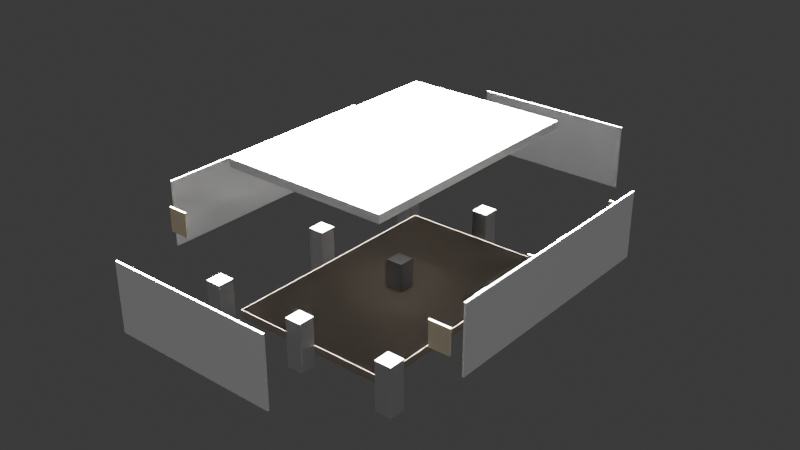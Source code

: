 # Source: gallery_room.blend  (saved by Blender 5.1.30; exported with 4.5.12 LTS)
import bpy
from mathutils import Matrix  # noqa: F401  (used for matrix-valued properties, if any)

bpy.ops.wm.read_factory_settings(use_empty=True)
scene = bpy.context.scene
scene.name = 'Scene'

# ---- collections
col_collection = bpy.data.collections.new('Collection'); scene.collection.children.link(col_collection)

# ---- materials (node trees are filled in below, after node groups)
mat_floormaterial = bpy.data.materials.new('FloorMaterial')
mat_wallmaterial = bpy.data.materials.new('WallMaterial')
mat_pedestalmaterial = bpy.data.materials.new('PedestalMaterial')
mat_framematerial = bpy.data.materials.new('FrameMaterial')

# ---- material node trees
mat_floormaterial.use_nodes = True; mat_floormaterial.node_tree.nodes.clear()
_N = mat_floormaterial.node_tree.nodes; _L = mat_floormaterial.node_tree.links
n0 = _N.new('ShaderNodeBsdfPrincipled'); n0.name = 'Principled BSDF'; n0.location = (-200, 100)
n0.inputs[0].default_value = (0.3, 0.25, 0.2, 1.0)
n0.inputs[2].default_value = 0.6
n1 = _N.new('ShaderNodeOutputMaterial'); n1.name = 'Material Output'; n1.location = (200, 100)
_L.new(n0.outputs[0], n1.inputs[0])
n1.is_active_output = True
mat_wallmaterial.use_nodes = True; mat_wallmaterial.node_tree.nodes.clear()
_N = mat_wallmaterial.node_tree.nodes; _L = mat_wallmaterial.node_tree.links
n0 = _N.new('ShaderNodeBsdfPrincipled'); n0.name = 'Principled BSDF'; n0.location = (-200, 100)
n0.inputs[0].default_value = (0.9, 0.9, 0.9, 1.0)
n0.inputs[2].default_value = 0.3
n1 = _N.new('ShaderNodeOutputMaterial'); n1.name = 'Material Output'; n1.location = (200, 100)
_L.new(n0.outputs[0], n1.inputs[0])
n1.is_active_output = True
mat_pedestalmaterial.use_nodes = True; mat_pedestalmaterial.node_tree.nodes.clear()
_N = mat_pedestalmaterial.node_tree.nodes; _L = mat_pedestalmaterial.node_tree.links
n0 = _N.new('ShaderNodeBsdfPrincipled'); n0.name = 'Principled BSDF'; n0.location = (-200, 100)
n0.inputs[0].default_value = (0.4, 0.4, 0.4, 1.0)
n0.inputs[2].default_value = 0.4
n1 = _N.new('ShaderNodeOutputMaterial'); n1.name = 'Material Output'; n1.location = (200, 100)
_L.new(n0.outputs[0], n1.inputs[0])
n1.is_active_output = True
mat_framematerial.use_nodes = True; mat_framematerial.node_tree.nodes.clear()
_N = mat_framematerial.node_tree.nodes; _L = mat_framematerial.node_tree.links
n0 = _N.new('ShaderNodeBsdfPrincipled'); n0.name = 'Principled BSDF'; n0.location = (-200, 100)
n0.inputs[0].default_value = (0.8, 0.7, 0.5, 1.0)
n0.inputs[2].default_value = 0.2
n1 = _N.new('ShaderNodeOutputMaterial'); n1.name = 'Material Output'; n1.location = (200, 100)
_L.new(n0.outputs[0], n1.inputs[0])
n1.is_active_output = True

# ---- world
world_world = bpy.data.worlds.new('World'); scene.world = world_world
world_world.use_nodes = True; world_world.node_tree.nodes.clear()
_N = world_world.node_tree.nodes; _L = world_world.node_tree.links
n0 = _N.new('ShaderNodeOutputWorld'); n0.name = 'World Output'; n0.location = (200, 100)
n1 = _N.new('ShaderNodeBackground'); n1.name = 'Background'; n1.location = (-200, 100)
n1.inputs[0].default_value = (0.05088, 0.05088, 0.05088, 1.0)
_L.new(n1.outputs[0], n0.inputs[0])
n0.is_active_output = True
world_world.color = (0.05088, 0.05088, 0.05088)
world_world.sun_shadow_jitter_overblur = 0.0

# ---- lights
light_mainlight = bpy.data.lights.new('MainLight', 'SUN')
light_mainlight.energy = 200.0
light_filllight = bpy.data.lights.new('FillLight', 'SUN')
light_filllight.energy = 100.0
light_spotlight1 = bpy.data.lights.new('SpotLight1', 'SPOT')
light_spotlight1.energy = 150.0

# ---- meshes
me_cube_001 = bpy.data.meshes.new('Cube.001')
me_cube_001.from_pydata([(-0.5, -0.5, -0.5), (-0.5, -0.5, 0.5), (-0.5, 0.5, -0.5), (-0.5, 0.5, 0.5), (0.5, -0.5, -0.5), (0.5, -0.5, 0.5), (0.5, 0.5, -0.5), (0.5, 0.5, 0.5)], [], [(0, 1, 3, 2), (2, 3, 7, 6), (6, 7, 5, 4), (4, 5, 1, 0), (2, 6, 4, 0), (7, 3, 1, 5)])
_uv = me_cube_001.uv_layers.new(name='UVMap')
_uv.uv.foreach_set('vector', [0.375, 0.0, 0.625, 0.0, 0.625, 0.25, 0.375, 0.25, 0.375, 0.25, 0.625, 0.25, 0.625, 0.5, 0.375, 0.5, 0.375, 0.5, 0.625, 0.5, 0.625, 0.75, 0.375, 0.75, 0.375, 0.75, 0.625, 0.75, 0.625, 1.0, 0.375, 1.0, 0.125, 0.5, 0.375, 0.5, 0.375, 0.75, 0.125, 0.75, 0.625, 0.5, 0.875, 0.5, 0.875, 0.75, 0.625, 0.75])
me_cube_001.materials.append(mat_floormaterial)
me_cube_001.update()
me_cube_002 = bpy.data.meshes.new('Cube.002')
me_cube_002.from_pydata([(-0.5, -0.5, -0.5), (-0.5, -0.5, 0.5), (-0.5, 0.5, -0.5), (-0.5, 0.5, 0.5), (0.5, -0.5, -0.5), (0.5, -0.5, 0.5), (0.5, 0.5, -0.5), (0.5, 0.5, 0.5)], [], [(0, 1, 3, 2), (2, 3, 7, 6), (6, 7, 5, 4), (4, 5, 1, 0), (2, 6, 4, 0), (7, 3, 1, 5)])
_uv = me_cube_002.uv_layers.new(name='UVMap')
_uv.uv.foreach_set('vector', [0.375, 0.0, 0.625, 0.0, 0.625, 0.25, 0.375, 0.25, 0.375, 0.25, 0.625, 0.25, 0.625, 0.5, 0.375, 0.5, 0.375, 0.5, 0.625, 0.5, 0.625, 0.75, 0.375, 0.75, 0.375, 0.75, 0.625, 0.75, 0.625, 1.0, 0.375, 1.0, 0.125, 0.5, 0.375, 0.5, 0.375, 0.75, 0.125, 0.75, 0.625, 0.5, 0.875, 0.5, 0.875, 0.75, 0.625, 0.75])
me_cube_002.materials.append(mat_wallmaterial)
me_cube_002.update()
me_cube_003 = bpy.data.meshes.new('Cube.003')
me_cube_003.from_pydata([(-0.5, -0.5, -0.5), (-0.5, -0.5, 0.5), (-0.5, 0.5, -0.5), (-0.5, 0.5, 0.5), (0.5, -0.5, -0.5), (0.5, -0.5, 0.5), (0.5, 0.5, -0.5), (0.5, 0.5, 0.5)], [], [(0, 1, 3, 2), (2, 3, 7, 6), (6, 7, 5, 4), (4, 5, 1, 0), (2, 6, 4, 0), (7, 3, 1, 5)])
_uv = me_cube_003.uv_layers.new(name='UVMap')
_uv.uv.foreach_set('vector', [0.375, 0.0, 0.625, 0.0, 0.625, 0.25, 0.375, 0.25, 0.375, 0.25, 0.625, 0.25, 0.625, 0.5, 0.375, 0.5, 0.375, 0.5, 0.625, 0.5, 0.625, 0.75, 0.375, 0.75, 0.375, 0.75, 0.625, 0.75, 0.625, 1.0, 0.375, 1.0, 0.125, 0.5, 0.375, 0.5, 0.375, 0.75, 0.125, 0.75, 0.625, 0.5, 0.875, 0.5, 0.875, 0.75, 0.625, 0.75])
me_cube_003.materials.append(mat_wallmaterial)
me_cube_003.update()
me_cube_004 = bpy.data.meshes.new('Cube.004')
me_cube_004.from_pydata([(-0.5, -0.5, -0.5), (-0.5, -0.5, 0.5), (-0.5, 0.5, -0.5), (-0.5, 0.5, 0.5), (0.5, -0.5, -0.5), (0.5, -0.5, 0.5), (0.5, 0.5, -0.5), (0.5, 0.5, 0.5)], [], [(0, 1, 3, 2), (2, 3, 7, 6), (6, 7, 5, 4), (4, 5, 1, 0), (2, 6, 4, 0), (7, 3, 1, 5)])
_uv = me_cube_004.uv_layers.new(name='UVMap')
_uv.uv.foreach_set('vector', [0.375, 0.0, 0.625, 0.0, 0.625, 0.25, 0.375, 0.25, 0.375, 0.25, 0.625, 0.25, 0.625, 0.5, 0.375, 0.5, 0.375, 0.5, 0.625, 0.5, 0.625, 0.75, 0.375, 0.75, 0.375, 0.75, 0.625, 0.75, 0.625, 1.0, 0.375, 1.0, 0.125, 0.5, 0.375, 0.5, 0.375, 0.75, 0.125, 0.75, 0.625, 0.5, 0.875, 0.5, 0.875, 0.75, 0.625, 0.75])
me_cube_004.materials.append(mat_wallmaterial)
me_cube_004.update()
me_cube_005 = bpy.data.meshes.new('Cube.005')
me_cube_005.from_pydata([(-0.5, -0.5, -0.5), (-0.5, -0.5, 0.5), (-0.5, 0.5, -0.5), (-0.5, 0.5, 0.5), (0.5, -0.5, -0.5), (0.5, -0.5, 0.5), (0.5, 0.5, -0.5), (0.5, 0.5, 0.5)], [], [(0, 1, 3, 2), (2, 3, 7, 6), (6, 7, 5, 4), (4, 5, 1, 0), (2, 6, 4, 0), (7, 3, 1, 5)])
_uv = me_cube_005.uv_layers.new(name='UVMap')
_uv.uv.foreach_set('vector', [0.375, 0.0, 0.625, 0.0, 0.625, 0.25, 0.375, 0.25, 0.375, 0.25, 0.625, 0.25, 0.625, 0.5, 0.375, 0.5, 0.375, 0.5, 0.625, 0.5, 0.625, 0.75, 0.375, 0.75, 0.375, 0.75, 0.625, 0.75, 0.625, 1.0, 0.375, 1.0, 0.125, 0.5, 0.375, 0.5, 0.375, 0.75, 0.125, 0.75, 0.625, 0.5, 0.875, 0.5, 0.875, 0.75, 0.625, 0.75])
me_cube_005.materials.append(mat_wallmaterial)
me_cube_005.update()
me_cube_006 = bpy.data.meshes.new('Cube.006')
me_cube_006.from_pydata([(-0.5, -0.5, -0.5), (-0.5, -0.5, 0.5), (-0.5, 0.5, -0.5), (-0.5, 0.5, 0.5), (0.5, -0.5, -0.5), (0.5, -0.5, 0.5), (0.5, 0.5, -0.5), (0.5, 0.5, 0.5)], [], [(0, 1, 3, 2), (2, 3, 7, 6), (6, 7, 5, 4), (4, 5, 1, 0), (2, 6, 4, 0), (7, 3, 1, 5)])
_uv = me_cube_006.uv_layers.new(name='UVMap')
_uv.uv.foreach_set('vector', [0.375, 0.0, 0.625, 0.0, 0.625, 0.25, 0.375, 0.25, 0.375, 0.25, 0.625, 0.25, 0.625, 0.5, 0.375, 0.5, 0.375, 0.5, 0.625, 0.5, 0.625, 0.75, 0.375, 0.75, 0.375, 0.75, 0.625, 0.75, 0.625, 1.0, 0.375, 1.0, 0.125, 0.5, 0.375, 0.5, 0.375, 0.75, 0.125, 0.75, 0.625, 0.5, 0.875, 0.5, 0.875, 0.75, 0.625, 0.75])
me_cube_006.materials.append(mat_wallmaterial)
me_cube_006.update()
me_cube_007 = bpy.data.meshes.new('Cube.007')
me_cube_007.from_pydata([(-0.5, -0.5, -0.5), (-0.5, -0.5, 0.5), (-0.5, 0.5, -0.5), (-0.5, 0.5, 0.5), (0.5, -0.5, -0.5), (0.5, -0.5, 0.5), (0.5, 0.5, -0.5), (0.5, 0.5, 0.5)], [], [(0, 1, 3, 2), (2, 3, 7, 6), (6, 7, 5, 4), (4, 5, 1, 0), (2, 6, 4, 0), (7, 3, 1, 5)])
_uv = me_cube_007.uv_layers.new(name='UVMap')
_uv.uv.foreach_set('vector', [0.375, 0.0, 0.625, 0.0, 0.625, 0.25, 0.375, 0.25, 0.375, 0.25, 0.625, 0.25, 0.625, 0.5, 0.375, 0.5, 0.375, 0.5, 0.625, 0.5, 0.625, 0.75, 0.375, 0.75, 0.375, 0.75, 0.625, 0.75, 0.625, 1.0, 0.375, 1.0, 0.125, 0.5, 0.375, 0.5, 0.375, 0.75, 0.125, 0.75, 0.625, 0.5, 0.875, 0.5, 0.875, 0.75, 0.625, 0.75])
me_cube_007.materials.append(mat_pedestalmaterial)
me_cube_007.update()
me_cube_008 = bpy.data.meshes.new('Cube.008')
me_cube_008.from_pydata([(-0.5, -0.5, -0.5), (-0.5, -0.5, 0.5), (-0.5, 0.5, -0.5), (-0.5, 0.5, 0.5), (0.5, -0.5, -0.5), (0.5, -0.5, 0.5), (0.5, 0.5, -0.5), (0.5, 0.5, 0.5)], [], [(0, 1, 3, 2), (2, 3, 7, 6), (6, 7, 5, 4), (4, 5, 1, 0), (2, 6, 4, 0), (7, 3, 1, 5)])
_uv = me_cube_008.uv_layers.new(name='UVMap')
_uv.uv.foreach_set('vector', [0.375, 0.0, 0.625, 0.0, 0.625, 0.25, 0.375, 0.25, 0.375, 0.25, 0.625, 0.25, 0.625, 0.5, 0.375, 0.5, 0.375, 0.5, 0.625, 0.5, 0.625, 0.75, 0.375, 0.75, 0.375, 0.75, 0.625, 0.75, 0.625, 1.0, 0.375, 1.0, 0.125, 0.5, 0.375, 0.5, 0.375, 0.75, 0.125, 0.75, 0.625, 0.5, 0.875, 0.5, 0.875, 0.75, 0.625, 0.75])
me_cube_008.materials.append(mat_pedestalmaterial)
me_cube_008.update()
me_cube_009 = bpy.data.meshes.new('Cube.009')
me_cube_009.from_pydata([(-0.5, -0.5, -0.5), (-0.5, -0.5, 0.5), (-0.5, 0.5, -0.5), (-0.5, 0.5, 0.5), (0.5, -0.5, -0.5), (0.5, -0.5, 0.5), (0.5, 0.5, -0.5), (0.5, 0.5, 0.5)], [], [(0, 1, 3, 2), (2, 3, 7, 6), (6, 7, 5, 4), (4, 5, 1, 0), (2, 6, 4, 0), (7, 3, 1, 5)])
_uv = me_cube_009.uv_layers.new(name='UVMap')
_uv.uv.foreach_set('vector', [0.375, 0.0, 0.625, 0.0, 0.625, 0.25, 0.375, 0.25, 0.375, 0.25, 0.625, 0.25, 0.625, 0.5, 0.375, 0.5, 0.375, 0.5, 0.625, 0.5, 0.625, 0.75, 0.375, 0.75, 0.375, 0.75, 0.625, 0.75, 0.625, 1.0, 0.375, 1.0, 0.125, 0.5, 0.375, 0.5, 0.375, 0.75, 0.125, 0.75, 0.625, 0.5, 0.875, 0.5, 0.875, 0.75, 0.625, 0.75])
me_cube_009.materials.append(mat_pedestalmaterial)
me_cube_009.update()
me_cube_010 = bpy.data.meshes.new('Cube.010')
me_cube_010.from_pydata([(-0.5, -0.5, -0.5), (-0.5, -0.5, 0.5), (-0.5, 0.5, -0.5), (-0.5, 0.5, 0.5), (0.5, -0.5, -0.5), (0.5, -0.5, 0.5), (0.5, 0.5, -0.5), (0.5, 0.5, 0.5)], [], [(0, 1, 3, 2), (2, 3, 7, 6), (6, 7, 5, 4), (4, 5, 1, 0), (2, 6, 4, 0), (7, 3, 1, 5)])
_uv = me_cube_010.uv_layers.new(name='UVMap')
_uv.uv.foreach_set('vector', [0.375, 0.0, 0.625, 0.0, 0.625, 0.25, 0.375, 0.25, 0.375, 0.25, 0.625, 0.25, 0.625, 0.5, 0.375, 0.5, 0.375, 0.5, 0.625, 0.5, 0.625, 0.75, 0.375, 0.75, 0.375, 0.75, 0.625, 0.75, 0.625, 1.0, 0.375, 1.0, 0.125, 0.5, 0.375, 0.5, 0.375, 0.75, 0.125, 0.75, 0.625, 0.5, 0.875, 0.5, 0.875, 0.75, 0.625, 0.75])
me_cube_010.materials.append(mat_pedestalmaterial)
me_cube_010.update()
me_cube_011 = bpy.data.meshes.new('Cube.011')
me_cube_011.from_pydata([(-0.5, -0.5, -0.5), (-0.5, -0.5, 0.5), (-0.5, 0.5, -0.5), (-0.5, 0.5, 0.5), (0.5, -0.5, -0.5), (0.5, -0.5, 0.5), (0.5, 0.5, -0.5), (0.5, 0.5, 0.5)], [], [(0, 1, 3, 2), (2, 3, 7, 6), (6, 7, 5, 4), (4, 5, 1, 0), (2, 6, 4, 0), (7, 3, 1, 5)])
_uv = me_cube_011.uv_layers.new(name='UVMap')
_uv.uv.foreach_set('vector', [0.375, 0.0, 0.625, 0.0, 0.625, 0.25, 0.375, 0.25, 0.375, 0.25, 0.625, 0.25, 0.625, 0.5, 0.375, 0.5, 0.375, 0.5, 0.625, 0.5, 0.625, 0.75, 0.375, 0.75, 0.375, 0.75, 0.625, 0.75, 0.625, 1.0, 0.375, 1.0, 0.125, 0.5, 0.375, 0.5, 0.375, 0.75, 0.125, 0.75, 0.625, 0.5, 0.875, 0.5, 0.875, 0.75, 0.625, 0.75])
me_cube_011.materials.append(mat_pedestalmaterial)
me_cube_011.update()
me_cube_012 = bpy.data.meshes.new('Cube.012')
me_cube_012.from_pydata([(-0.5, -0.5, -0.5), (-0.5, -0.5, 0.5), (-0.5, 0.5, -0.5), (-0.5, 0.5, 0.5), (0.5, -0.5, -0.5), (0.5, -0.5, 0.5), (0.5, 0.5, -0.5), (0.5, 0.5, 0.5)], [], [(0, 1, 3, 2), (2, 3, 7, 6), (6, 7, 5, 4), (4, 5, 1, 0), (2, 6, 4, 0), (7, 3, 1, 5)])
_uv = me_cube_012.uv_layers.new(name='UVMap')
_uv.uv.foreach_set('vector', [0.375, 0.0, 0.625, 0.0, 0.625, 0.25, 0.375, 0.25, 0.375, 0.25, 0.625, 0.25, 0.625, 0.5, 0.375, 0.5, 0.375, 0.5, 0.625, 0.5, 0.625, 0.75, 0.375, 0.75, 0.375, 0.75, 0.625, 0.75, 0.625, 1.0, 0.375, 1.0, 0.125, 0.5, 0.375, 0.5, 0.375, 0.75, 0.125, 0.75, 0.625, 0.5, 0.875, 0.5, 0.875, 0.75, 0.625, 0.75])
me_cube_012.materials.append(mat_pedestalmaterial)
me_cube_012.update()
me_cube_013 = bpy.data.meshes.new('Cube.013')
me_cube_013.from_pydata([(-0.5, -0.5, -0.5), (-0.5, -0.5, 0.5), (-0.5, 0.5, -0.5), (-0.5, 0.5, 0.5), (0.5, -0.5, -0.5), (0.5, -0.5, 0.5), (0.5, 0.5, -0.5), (0.5, 0.5, 0.5)], [], [(0, 1, 3, 2), (2, 3, 7, 6), (6, 7, 5, 4), (4, 5, 1, 0), (2, 6, 4, 0), (7, 3, 1, 5)])
_uv = me_cube_013.uv_layers.new(name='UVMap')
_uv.uv.foreach_set('vector', [0.375, 0.0, 0.625, 0.0, 0.625, 0.25, 0.375, 0.25, 0.375, 0.25, 0.625, 0.25, 0.625, 0.5, 0.375, 0.5, 0.375, 0.5, 0.625, 0.5, 0.625, 0.75, 0.375, 0.75, 0.375, 0.75, 0.625, 0.75, 0.625, 1.0, 0.375, 1.0, 0.125, 0.5, 0.375, 0.5, 0.375, 0.75, 0.125, 0.75, 0.625, 0.5, 0.875, 0.5, 0.875, 0.75, 0.625, 0.75])
me_cube_013.materials.append(mat_pedestalmaterial)
me_cube_013.update()
me_cube_014 = bpy.data.meshes.new('Cube.014')
me_cube_014.from_pydata([(-0.5, -0.5, -0.5), (-0.5, -0.5, 0.5), (-0.5, 0.5, -0.5), (-0.5, 0.5, 0.5), (0.5, -0.5, -0.5), (0.5, -0.5, 0.5), (0.5, 0.5, -0.5), (0.5, 0.5, 0.5)], [], [(0, 1, 3, 2), (2, 3, 7, 6), (6, 7, 5, 4), (4, 5, 1, 0), (2, 6, 4, 0), (7, 3, 1, 5)])
_uv = me_cube_014.uv_layers.new(name='UVMap')
_uv.uv.foreach_set('vector', [0.375, 0.0, 0.625, 0.0, 0.625, 0.25, 0.375, 0.25, 0.375, 0.25, 0.625, 0.25, 0.625, 0.5, 0.375, 0.5, 0.375, 0.5, 0.625, 0.5, 0.625, 0.75, 0.375, 0.75, 0.375, 0.75, 0.625, 0.75, 0.625, 1.0, 0.375, 1.0, 0.125, 0.5, 0.375, 0.5, 0.375, 0.75, 0.125, 0.75, 0.625, 0.5, 0.875, 0.5, 0.875, 0.75, 0.625, 0.75])
me_cube_014.materials.append(mat_pedestalmaterial)
me_cube_014.update()
me_cube_015 = bpy.data.meshes.new('Cube.015')
me_cube_015.from_pydata([(-0.5, -0.5, -0.5), (-0.5, -0.5, 0.5), (-0.5, 0.5, -0.5), (-0.5, 0.5, 0.5), (0.5, -0.5, -0.5), (0.5, -0.5, 0.5), (0.5, 0.5, -0.5), (0.5, 0.5, 0.5)], [], [(0, 1, 3, 2), (2, 3, 7, 6), (6, 7, 5, 4), (4, 5, 1, 0), (2, 6, 4, 0), (7, 3, 1, 5)])
_uv = me_cube_015.uv_layers.new(name='UVMap')
_uv.uv.foreach_set('vector', [0.375, 0.0, 0.625, 0.0, 0.625, 0.25, 0.375, 0.25, 0.375, 0.25, 0.625, 0.25, 0.625, 0.5, 0.375, 0.5, 0.375, 0.5, 0.625, 0.5, 0.625, 0.75, 0.375, 0.75, 0.375, 0.75, 0.625, 0.75, 0.625, 1.0, 0.375, 1.0, 0.125, 0.5, 0.375, 0.5, 0.375, 0.75, 0.125, 0.75, 0.625, 0.5, 0.875, 0.5, 0.875, 0.75, 0.625, 0.75])
me_cube_015.materials.append(mat_pedestalmaterial)
me_cube_015.update()
me_cube_016 = bpy.data.meshes.new('Cube.016')
me_cube_016.from_pydata([(-0.5, -0.5, -0.5), (-0.5, -0.5, 0.5), (-0.5, 0.5, -0.5), (-0.5, 0.5, 0.5), (0.5, -0.5, -0.5), (0.5, -0.5, 0.5), (0.5, 0.5, -0.5), (0.5, 0.5, 0.5)], [], [(0, 1, 3, 2), (2, 3, 7, 6), (6, 7, 5, 4), (4, 5, 1, 0), (2, 6, 4, 0), (7, 3, 1, 5)])
_uv = me_cube_016.uv_layers.new(name='UVMap')
_uv.uv.foreach_set('vector', [0.375, 0.0, 0.625, 0.0, 0.625, 0.25, 0.375, 0.25, 0.375, 0.25, 0.625, 0.25, 0.625, 0.5, 0.375, 0.5, 0.375, 0.5, 0.625, 0.5, 0.625, 0.75, 0.375, 0.75, 0.375, 0.75, 0.625, 0.75, 0.625, 1.0, 0.375, 1.0, 0.125, 0.5, 0.375, 0.5, 0.375, 0.75, 0.125, 0.75, 0.625, 0.5, 0.875, 0.5, 0.875, 0.75, 0.625, 0.75])
me_cube_016.materials.append(mat_framematerial)
me_cube_016.update()
me_cube_017 = bpy.data.meshes.new('Cube.017')
me_cube_017.from_pydata([(-0.5, -0.5, -0.5), (-0.5, -0.5, 0.5), (-0.5, 0.5, -0.5), (-0.5, 0.5, 0.5), (0.5, -0.5, -0.5), (0.5, -0.5, 0.5), (0.5, 0.5, -0.5), (0.5, 0.5, 0.5)], [], [(0, 1, 3, 2), (2, 3, 7, 6), (6, 7, 5, 4), (4, 5, 1, 0), (2, 6, 4, 0), (7, 3, 1, 5)])
_uv = me_cube_017.uv_layers.new(name='UVMap')
_uv.uv.foreach_set('vector', [0.375, 0.0, 0.625, 0.0, 0.625, 0.25, 0.375, 0.25, 0.375, 0.25, 0.625, 0.25, 0.625, 0.5, 0.375, 0.5, 0.375, 0.5, 0.625, 0.5, 0.625, 0.75, 0.375, 0.75, 0.375, 0.75, 0.625, 0.75, 0.625, 1.0, 0.375, 1.0, 0.125, 0.5, 0.375, 0.5, 0.375, 0.75, 0.125, 0.75, 0.625, 0.5, 0.875, 0.5, 0.875, 0.75, 0.625, 0.75])
me_cube_017.materials.append(mat_framematerial)
me_cube_017.update()
me_cube_018 = bpy.data.meshes.new('Cube.018')
me_cube_018.from_pydata([(-0.5, -0.5, -0.5), (-0.5, -0.5, 0.5), (-0.5, 0.5, -0.5), (-0.5, 0.5, 0.5), (0.5, -0.5, -0.5), (0.5, -0.5, 0.5), (0.5, 0.5, -0.5), (0.5, 0.5, 0.5)], [], [(0, 1, 3, 2), (2, 3, 7, 6), (6, 7, 5, 4), (4, 5, 1, 0), (2, 6, 4, 0), (7, 3, 1, 5)])
_uv = me_cube_018.uv_layers.new(name='UVMap')
_uv.uv.foreach_set('vector', [0.375, 0.0, 0.625, 0.0, 0.625, 0.25, 0.375, 0.25, 0.375, 0.25, 0.625, 0.25, 0.625, 0.5, 0.375, 0.5, 0.375, 0.5, 0.625, 0.5, 0.625, 0.75, 0.375, 0.75, 0.375, 0.75, 0.625, 0.75, 0.625, 1.0, 0.375, 1.0, 0.125, 0.5, 0.375, 0.5, 0.375, 0.75, 0.125, 0.75, 0.625, 0.5, 0.875, 0.5, 0.875, 0.75, 0.625, 0.75])
me_cube_018.materials.append(mat_framematerial)
me_cube_018.update()
me_cube_019 = bpy.data.meshes.new('Cube.019')
me_cube_019.from_pydata([(-0.5, -0.5, -0.5), (-0.5, -0.5, 0.5), (-0.5, 0.5, -0.5), (-0.5, 0.5, 0.5), (0.5, -0.5, -0.5), (0.5, -0.5, 0.5), (0.5, 0.5, -0.5), (0.5, 0.5, 0.5)], [], [(0, 1, 3, 2), (2, 3, 7, 6), (6, 7, 5, 4), (4, 5, 1, 0), (2, 6, 4, 0), (7, 3, 1, 5)])
_uv = me_cube_019.uv_layers.new(name='UVMap')
_uv.uv.foreach_set('vector', [0.375, 0.0, 0.625, 0.0, 0.625, 0.25, 0.375, 0.25, 0.375, 0.25, 0.625, 0.25, 0.625, 0.5, 0.375, 0.5, 0.375, 0.5, 0.625, 0.5, 0.625, 0.75, 0.375, 0.75, 0.375, 0.75, 0.625, 0.75, 0.625, 1.0, 0.375, 1.0, 0.125, 0.5, 0.375, 0.5, 0.375, 0.75, 0.125, 0.75, 0.625, 0.5, 0.875, 0.5, 0.875, 0.75, 0.625, 0.75])
me_cube_019.materials.append(mat_framematerial)
me_cube_019.update()
me_cube_020 = bpy.data.meshes.new('Cube.020')
me_cube_020.from_pydata([(-0.5, -0.5, -0.5), (-0.5, -0.5, 0.5), (-0.5, 0.5, -0.5), (-0.5, 0.5, 0.5), (0.5, -0.5, -0.5), (0.5, -0.5, 0.5), (0.5, 0.5, -0.5), (0.5, 0.5, 0.5)], [], [(0, 1, 3, 2), (2, 3, 7, 6), (6, 7, 5, 4), (4, 5, 1, 0), (2, 6, 4, 0), (7, 3, 1, 5)])
_uv = me_cube_020.uv_layers.new(name='UVMap')
_uv.uv.foreach_set('vector', [0.375, 0.0, 0.625, 0.0, 0.625, 0.25, 0.375, 0.25, 0.375, 0.25, 0.625, 0.25, 0.625, 0.5, 0.375, 0.5, 0.375, 0.5, 0.625, 0.5, 0.625, 0.75, 0.375, 0.75, 0.375, 0.75, 0.625, 0.75, 0.625, 1.0, 0.375, 1.0, 0.125, 0.5, 0.375, 0.5, 0.375, 0.75, 0.125, 0.75, 0.625, 0.5, 0.875, 0.5, 0.875, 0.75, 0.625, 0.75])
me_cube_020.materials.append(mat_framematerial)
me_cube_020.update()
me_cube_021 = bpy.data.meshes.new('Cube.021')
me_cube_021.from_pydata([(-0.5, -0.5, -0.5), (-0.5, -0.5, 0.5), (-0.5, 0.5, -0.5), (-0.5, 0.5, 0.5), (0.5, -0.5, -0.5), (0.5, -0.5, 0.5), (0.5, 0.5, -0.5), (0.5, 0.5, 0.5)], [], [(0, 1, 3, 2), (2, 3, 7, 6), (6, 7, 5, 4), (4, 5, 1, 0), (2, 6, 4, 0), (7, 3, 1, 5)])
_uv = me_cube_021.uv_layers.new(name='UVMap')
_uv.uv.foreach_set('vector', [0.375, 0.0, 0.625, 0.0, 0.625, 0.25, 0.375, 0.25, 0.375, 0.25, 0.625, 0.25, 0.625, 0.5, 0.375, 0.5, 0.375, 0.5, 0.625, 0.5, 0.625, 0.75, 0.375, 0.75, 0.375, 0.75, 0.625, 0.75, 0.625, 1.0, 0.375, 1.0, 0.125, 0.5, 0.375, 0.5, 0.375, 0.75, 0.125, 0.75, 0.625, 0.5, 0.875, 0.5, 0.875, 0.75, 0.625, 0.75])
me_cube_021.materials.append(mat_framematerial)
me_cube_021.update()

# ---- objects
ob_floor = bpy.data.objects.new('Floor', me_cube_001)
ob_wallback = bpy.data.objects.new('WallBack', me_cube_002)
ob_wallfront = bpy.data.objects.new('WallFront', me_cube_003)
ob_wallleft = bpy.data.objects.new('WallLeft', me_cube_004)
ob_wallright = bpy.data.objects.new('WallRight', me_cube_005)
ob_ceiling = bpy.data.objects.new('Ceiling', me_cube_006)
ob_pedestal_0 = bpy.data.objects.new('Pedestal_0', me_cube_007)
ob_pedestal_1 = bpy.data.objects.new('Pedestal_1', me_cube_008)
ob_pedestal_2 = bpy.data.objects.new('Pedestal_2', me_cube_009)
ob_pedestal_3 = bpy.data.objects.new('Pedestal_3', me_cube_010)
ob_pedestal_4 = bpy.data.objects.new('Pedestal_4', me_cube_011)
ob_pedestal_5 = bpy.data.objects.new('Pedestal_5', me_cube_012)
ob_pedestal_6 = bpy.data.objects.new('Pedestal_6', me_cube_013)
ob_pedestal_7 = bpy.data.objects.new('Pedestal_7', me_cube_014)
ob_pedestal_8 = bpy.data.objects.new('Pedestal_8', me_cube_015)
ob_frame_0 = bpy.data.objects.new('Frame_0', me_cube_016)
ob_frame_1 = bpy.data.objects.new('Frame_1', me_cube_017)
ob_frame_2 = bpy.data.objects.new('Frame_2', me_cube_018)
ob_frame_3 = bpy.data.objects.new('Frame_3', me_cube_019)
ob_frame_4 = bpy.data.objects.new('Frame_4', me_cube_020)
ob_frame_5 = bpy.data.objects.new('Frame_5', me_cube_021)
ob_mainlight = bpy.data.objects.new('MainLight', light_mainlight)
ob_filllight = bpy.data.objects.new('FillLight', light_filllight)
ob_spotlight1 = bpy.data.objects.new('SpotLight1', light_spotlight1)

# ---- transforms, parenting, visibility, modifiers, constraints
ob_floor.location = (0.0, 0.0, -0.5)
ob_floor.scale = (10.0, 15.0, 0.5)
ob_wallback.location = (0.0, 15.0, 4.0)
ob_wallback.scale = (10.0, 0.1, 4.0)
ob_wallfront.location = (0.0, -15.0, 4.0)
ob_wallfront.scale = (10.0, 0.1, 4.0)
ob_wallleft.location = (-10.0, 0.0, 4.0)
ob_wallleft.scale = (0.1, 15.0, 4.0)
ob_wallright.location = (10.0, 0.0, 4.0)
ob_wallright.scale = (0.1, 15.0, 4.0)
ob_ceiling.location = (0.0, 0.0, 8.5)
ob_ceiling.scale = (10.0, 15.0, 0.5)
ob_pedestal_0.location = (-6.0, -8.0, 0.0)
ob_pedestal_0.scale = (1.0, 1.0, 3.0)
ob_pedestal_1.location = (-6.0, 0.0, 0.0)
ob_pedestal_1.scale = (1.0, 1.0, 3.0)
ob_pedestal_2.location = (-6.0, 8.0, 0.0)
ob_pedestal_2.scale = (1.0, 1.0, 3.0)
ob_pedestal_3.location = (0.0, -8.0, 0.0)
ob_pedestal_3.scale = (1.0, 1.0, 3.0)
ob_pedestal_4.location = (0.0, 0.0, 0.0)
ob_pedestal_4.scale = (1.0, 1.0, 3.0)
ob_pedestal_5.location = (0.0, 8.0, 0.0)
ob_pedestal_5.scale = (1.0, 1.0, 3.0)
ob_pedestal_6.location = (6.0, -8.0, 0.0)
ob_pedestal_6.scale = (1.0, 1.0, 3.0)
ob_pedestal_7.location = (6.0, 0.0, 0.0)
ob_pedestal_7.scale = (1.0, 1.0, 3.0)
ob_pedestal_8.location = (6.0, 8.0, 0.0)
ob_pedestal_8.scale = (1.0, 1.0, 3.0)
ob_frame_0.location = (-9.0, -8.0, 4.0)
ob_frame_0.scale = (1.25, 0.1, 1.5)
ob_frame_1.location = (-9.0, 0.0, 4.0)
ob_frame_1.scale = (1.25, 0.1, 1.5)
ob_frame_2.location = (-9.0, 8.0, 4.0)
ob_frame_2.scale = (1.25, 0.1, 1.5)
ob_frame_3.location = (9.0, -8.0, 4.0)
ob_frame_3.scale = (1.25, 0.1, 1.5)
ob_frame_4.location = (9.0, 0.0, 4.0)
ob_frame_4.scale = (1.25, 0.1, 1.5)
ob_frame_5.location = (9.0, 8.0, 4.0)
ob_frame_5.scale = (1.25, 0.1, 1.5)
ob_mainlight.location = (5.0, 5.0, 7.0)
ob_filllight.location = (-5.0, -5.0, 6.0)
ob_spotlight1.location = (0.0, 0.0, 7.5)

# ---- collection membership
col_collection.objects.link(ob_floor)
col_collection.objects.link(ob_wallback)
col_collection.objects.link(ob_wallfront)
col_collection.objects.link(ob_wallleft)
col_collection.objects.link(ob_wallright)
col_collection.objects.link(ob_ceiling)
col_collection.objects.link(ob_pedestal_0)
col_collection.objects.link(ob_pedestal_1)
col_collection.objects.link(ob_pedestal_2)
col_collection.objects.link(ob_pedestal_3)
col_collection.objects.link(ob_pedestal_4)
col_collection.objects.link(ob_pedestal_5)
col_collection.objects.link(ob_pedestal_6)
col_collection.objects.link(ob_pedestal_7)
col_collection.objects.link(ob_pedestal_8)
col_collection.objects.link(ob_frame_0)
col_collection.objects.link(ob_frame_1)
col_collection.objects.link(ob_frame_2)
col_collection.objects.link(ob_frame_3)
col_collection.objects.link(ob_frame_4)
col_collection.objects.link(ob_frame_5)
col_collection.objects.link(ob_mainlight)
col_collection.objects.link(ob_filllight)
col_collection.objects.link(ob_spotlight1)

# ---- scene / render settings (as saved in the file)
scene.frame_start = 1; scene.frame_end = 250; scene.frame_set(1)
scene.render.engine = 'BLENDER_EEVEE_NEXT'
scene.render.bake_bias = 0.0
scene.render.bake_samples = 0
scene.cycles.sampling_pattern = 'TABULATED_SOBOL'
scene.eevee.use_volume_custom_range = False
bpy.context.view_layer.update()

# ---- added for rendering (the .blend has no active camera): camera
cam_auto = bpy.data.cameras.new('AutoCamera')
cam_auto.lens = 50.0
cam_auto.sensor_width = 36.0
cam_auto.clip_end = 1000.0
ob_auto_camera = bpy.data.objects.new('AutoCamera', cam_auto)
scene.collection.objects.link(ob_auto_camera)
ob_auto_camera.location = (34.8047, -41.7657, 31.4688)
ob_auto_camera.rotation_euler = (1.09748, -7.21219e-08, 0.694738)
scene.camera = ob_auto_camera
bpy.context.view_layer.update()
